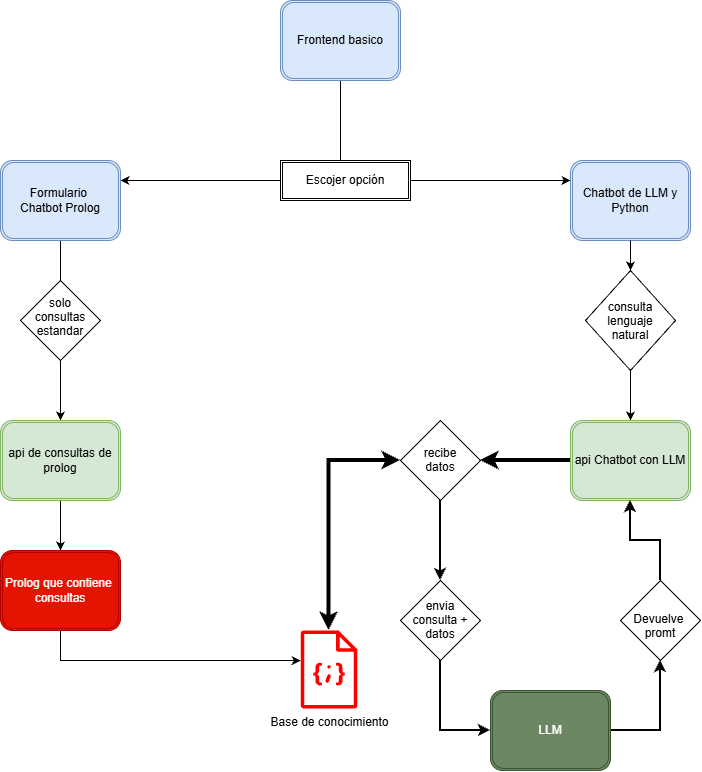

The diagram above was exported from draw.io. Its source (the exported page's mxGraphModel, read from the mxfile embedded in the PNG):
<mxGraphModel dx="1493" dy="813" grid="1" gridSize="10" guides="1" tooltips="1" connect="1" arrows="1" fold="1" page="1" pageScale="1.5" pageWidth="1169" pageHeight="827" math="0" shadow="0">
  <root>
    <mxCell id="0" />
    <mxCell id="1" parent="0" />
    <mxCell id="-g6eeD9bKCS3FwHNnZps-8" edge="1" parent="1" source="-g6eeD9bKCS3FwHNnZps-6" style="edgeStyle=orthogonalEdgeStyle;rounded=0;orthogonalLoop=1;jettySize=auto;html=1;defaultLabelBackgroundColor=page;" target="-g6eeD9bKCS3FwHNnZps-7" value="">
      <mxGeometry relative="1" x="-0.0435" as="geometry">
        <Array as="points">
          <mxPoint x="480" y="280" />
          <mxPoint x="200" y="280" />
        </Array>
      </mxGeometry>
    </mxCell>
    <mxCell id="-g6eeD9bKCS3FwHNnZps-10" edge="1" parent="1" source="-g6eeD9bKCS3FwHNnZps-6" style="edgeStyle=orthogonalEdgeStyle;rounded=0;orthogonalLoop=1;jettySize=auto;html=1;defaultLabelBackgroundColor=page;" target="-g6eeD9bKCS3FwHNnZps-9" value="">
      <mxGeometry relative="1" x="0.3261" as="geometry">
        <Array as="points">
          <mxPoint x="480" y="280" />
          <mxPoint x="760" y="280" />
        </Array>
      </mxGeometry>
    </mxCell>
    <mxCell id="-g6eeD9bKCS3FwHNnZps-6" parent="1" style="shape=ext;double=1;rounded=1;whiteSpace=wrap;html=1;fillColor=#dae8fc;strokeColor=#6c8ebf;" value="Frontend basico" vertex="1">
      <mxGeometry height="80" width="120" x="420" y="100" as="geometry" />
    </mxCell>
    <mxCell id="-g6eeD9bKCS3FwHNnZps-14" edge="1" parent="1" source="-g6eeD9bKCS3FwHNnZps-7" style="edgeStyle=orthogonalEdgeStyle;rounded=0;orthogonalLoop=1;jettySize=auto;html=1;defaultLabelBackgroundColor=page;" target="-g6eeD9bKCS3FwHNnZps-13" value="">
      <mxGeometry relative="1" as="geometry" />
    </mxCell>
    <mxCell id="-g6eeD9bKCS3FwHNnZps-7" parent="1" style="shape=ext;double=1;rounded=1;whiteSpace=wrap;html=1;fillColor=#dae8fc;strokeColor=#6c8ebf;" value="Formulario&amp;nbsp;&lt;br&gt;Chatbot Prolog" vertex="1">
      <mxGeometry height="80" width="120" x="140" y="260" as="geometry" />
    </mxCell>
    <mxCell id="-g6eeD9bKCS3FwHNnZps-17" edge="1" parent="1" source="-g6eeD9bKCS3FwHNnZps-31" style="edgeStyle=orthogonalEdgeStyle;rounded=0;orthogonalLoop=1;jettySize=auto;html=1;defaultLabelBackgroundColor=page;" target="-g6eeD9bKCS3FwHNnZps-16">
      <mxGeometry relative="1" as="geometry" />
    </mxCell>
    <mxCell id="-g6eeD9bKCS3FwHNnZps-9" parent="1" style="shape=ext;double=1;rounded=1;whiteSpace=wrap;html=1;fillColor=#dae8fc;strokeColor=#6c8ebf;" value="Chatbot de LLM y Python" vertex="1">
      <mxGeometry height="80" width="120" x="710" y="260" as="geometry" />
    </mxCell>
    <mxCell id="-g6eeD9bKCS3FwHNnZps-11" parent="1" style="shape=ext;double=1;rounded=0;whiteSpace=wrap;html=1;" value="Escojer opción" vertex="1">
      <mxGeometry height="40" width="130" x="420" y="260" as="geometry" />
    </mxCell>
    <mxCell id="-g6eeD9bKCS3FwHNnZps-21" edge="1" parent="1" source="-g6eeD9bKCS3FwHNnZps-33" style="edgeStyle=orthogonalEdgeStyle;rounded=0;orthogonalLoop=1;jettySize=auto;html=1;defaultLabelBackgroundColor=page;strokeWidth=2;" target="-g6eeD9bKCS3FwHNnZps-20">
      <mxGeometry relative="1" x="-0.1786" as="geometry">
        <Array as="points">
          <mxPoint x="580" y="830" />
        </Array>
      </mxGeometry>
    </mxCell>
    <mxCell id="-g6eeD9bKCS3FwHNnZps-12" parent="1" style="sketch=0;outlineConnect=0;fillColor=#FF0000;strokeColor=#b85450;dashed=0;verticalLabelPosition=bottom;verticalAlign=top;align=center;html=1;fontSize=12;fontStyle=0;aspect=fixed;pointerEvents=1;shape=mxgraph.aws4.json_script;labelPerimeter=1;" value="Base de conocimiento" vertex="1">
      <mxGeometry height="78" width="57" x="440" y="730" as="geometry" />
    </mxCell>
    <mxCell id="-g6eeD9bKCS3FwHNnZps-15" edge="1" parent="1" source="-g6eeD9bKCS3FwHNnZps-13" style="edgeStyle=orthogonalEdgeStyle;rounded=0;orthogonalLoop=1;jettySize=auto;html=1;defaultLabelBackgroundColor=page;entryX=0.5;entryY=0;entryDx=0;entryDy=0;" target="-g6eeD9bKCS3FwHNnZps-23">
      <mxGeometry relative="1" as="geometry">
        <Array as="points" />
      </mxGeometry>
    </mxCell>
    <mxCell id="-g6eeD9bKCS3FwHNnZps-13" parent="1" style="shape=ext;double=1;rounded=1;whiteSpace=wrap;html=1;fillColor=#d5e8d4;strokeColor=#82b366;" value="api de consultas de prolog" vertex="1">
      <mxGeometry height="80" width="120" x="140" y="520" as="geometry" />
    </mxCell>
    <mxCell id="-g6eeD9bKCS3FwHNnZps-19" edge="1" parent="1" source="-g6eeD9bKCS3FwHNnZps-27" style="edgeStyle=orthogonalEdgeStyle;rounded=0;orthogonalLoop=1;jettySize=auto;html=1;defaultLabelBackgroundColor=page;endArrow=classic;endFill=1;startArrow=classic;startFill=1;strokeWidth=4;" target="-g6eeD9bKCS3FwHNnZps-12">
      <mxGeometry relative="1" x="-0.0723" as="geometry">
        <Array as="points" />
      </mxGeometry>
    </mxCell>
    <mxCell id="-g6eeD9bKCS3FwHNnZps-16" parent="1" style="shape=ext;double=1;rounded=1;whiteSpace=wrap;html=1;fillColor=#d5e8d4;strokeColor=#82b366;" value="api Chatbot con LLM" vertex="1">
      <mxGeometry height="80" width="120" x="710" y="520" as="geometry" />
    </mxCell>
    <mxCell id="-g6eeD9bKCS3FwHNnZps-22" edge="1" parent="1" source="-g6eeD9bKCS3FwHNnZps-20" style="edgeStyle=orthogonalEdgeStyle;rounded=0;orthogonalLoop=1;jettySize=auto;html=1;entryX=0.5;entryY=1;entryDx=0;entryDy=0;defaultLabelBackgroundColor=page;strokeWidth=2;" target="-g6eeD9bKCS3FwHNnZps-25">
      <mxGeometry relative="1" as="geometry">
        <Array as="points">
          <mxPoint x="800" y="830" />
        </Array>
      </mxGeometry>
    </mxCell>
    <mxCell id="-g6eeD9bKCS3FwHNnZps-20" parent="1" style="shape=ext;double=1;rounded=1;whiteSpace=wrap;html=1;fillColor=#6d8764;strokeColor=#3A5431;fontColor=#ffffff;" value="LLM" vertex="1">
      <mxGeometry height="80" width="120" x="630" y="790" as="geometry" />
    </mxCell>
    <mxCell id="-g6eeD9bKCS3FwHNnZps-24" edge="1" parent="1" source="-g6eeD9bKCS3FwHNnZps-23" style="edgeStyle=orthogonalEdgeStyle;rounded=0;orthogonalLoop=1;jettySize=auto;html=1;defaultLabelBackgroundColor=page;" target="-g6eeD9bKCS3FwHNnZps-12">
      <mxGeometry relative="1" as="geometry">
        <Array as="points">
          <mxPoint x="200" y="760" />
        </Array>
      </mxGeometry>
    </mxCell>
    <mxCell id="-g6eeD9bKCS3FwHNnZps-23" parent="1" style="shape=ext;double=1;rounded=1;whiteSpace=wrap;html=1;fillColor=#e51400;strokeColor=#B20000;fontColor=#ffffff;" value="Prolog que contiene&amp;nbsp;&lt;br&gt;consultas" vertex="1">
      <mxGeometry height="80" width="120" x="140" y="650" as="geometry" />
    </mxCell>
    <mxCell id="-g6eeD9bKCS3FwHNnZps-29" edge="1" parent="1" source="-g6eeD9bKCS3FwHNnZps-25" style="edgeStyle=orthogonalEdgeStyle;rounded=0;orthogonalLoop=1;jettySize=auto;html=1;entryX=0.5;entryY=1;entryDx=0;entryDy=0;defaultLabelBackgroundColor=page;strokeWidth=2;" target="-g6eeD9bKCS3FwHNnZps-16">
      <mxGeometry relative="1" as="geometry" />
    </mxCell>
    <mxCell id="-g6eeD9bKCS3FwHNnZps-25" parent="1" style="rhombus;whiteSpace=wrap;html=1;shapeInside=1;" value="Devuelve&amp;nbsp;&lt;br&gt;promt" vertex="1">
      <mxGeometry height="80" width="80" x="760" y="680" as="geometry" />
    </mxCell>
    <mxCell id="-g6eeD9bKCS3FwHNnZps-28" edge="1" parent="1" source="-g6eeD9bKCS3FwHNnZps-16" style="edgeStyle=orthogonalEdgeStyle;rounded=0;orthogonalLoop=1;jettySize=auto;html=1;defaultLabelBackgroundColor=page;strokeWidth=4;" target="-g6eeD9bKCS3FwHNnZps-27" value="">
      <mxGeometry relative="1" x="-0.0723" as="geometry">
        <Array as="points">
          <mxPoint x="680" y="560" />
          <mxPoint x="680" y="560" />
        </Array>
        <mxPoint x="740" y="600" as="sourcePoint" />
        <mxPoint x="497" y="760" as="targetPoint" />
      </mxGeometry>
    </mxCell>
    <mxCell id="-g6eeD9bKCS3FwHNnZps-27" parent="1" style="rhombus;whiteSpace=wrap;html=1;shapeInside=1;double=0;portConstraintRotation=0;allowArrows=1;" value="recibe datos" vertex="1">
      <mxGeometry height="80" width="80" x="540" y="520" as="geometry" />
    </mxCell>
    <mxCell id="-g6eeD9bKCS3FwHNnZps-30" parent="1" style="rhombus;whiteSpace=wrap;html=1;shapeInside=1;" value="solo consultas estandar" vertex="1">
      <mxGeometry height="80" width="80" x="160" y="380" as="geometry" />
    </mxCell>
    <mxCell id="-g6eeD9bKCS3FwHNnZps-32" edge="1" parent="1" source="-g6eeD9bKCS3FwHNnZps-9" style="edgeStyle=orthogonalEdgeStyle;rounded=0;orthogonalLoop=1;jettySize=auto;html=1;defaultLabelBackgroundColor=page;" target="-g6eeD9bKCS3FwHNnZps-31" value="">
      <mxGeometry relative="1" as="geometry">
        <mxPoint x="770" y="340" as="sourcePoint" />
        <mxPoint x="770" y="520" as="targetPoint" />
      </mxGeometry>
    </mxCell>
    <mxCell id="-g6eeD9bKCS3FwHNnZps-31" parent="1" style="rhombus;whiteSpace=wrap;html=1;shapeInside=1;" value="consulta lenguaje natural" vertex="1">
      <mxGeometry height="100" width="90" x="725" y="370" as="geometry" />
    </mxCell>
    <mxCell id="-g6eeD9bKCS3FwHNnZps-34" edge="1" parent="1" source="-g6eeD9bKCS3FwHNnZps-27" style="edgeStyle=orthogonalEdgeStyle;rounded=0;orthogonalLoop=1;jettySize=auto;html=1;defaultLabelBackgroundColor=page;exitX=0.5;exitY=1;exitDx=0;exitDy=0;strokeWidth=2;" target="-g6eeD9bKCS3FwHNnZps-33" value="">
      <mxGeometry relative="1" x="-0.1786" as="geometry">
        <Array as="points" />
        <mxPoint x="580" y="600" as="sourcePoint" />
        <mxPoint x="630" y="830" as="targetPoint" />
      </mxGeometry>
    </mxCell>
    <mxCell id="-g6eeD9bKCS3FwHNnZps-33" parent="1" style="rhombus;whiteSpace=wrap;html=1;shapeInside=1;double=0;portConstraintRotation=0;allowArrows=1;" value="envia consulta + datos" vertex="1">
      <mxGeometry height="80" width="80" x="540" y="680" as="geometry" />
    </mxCell>
  </root>
</mxGraphModel>